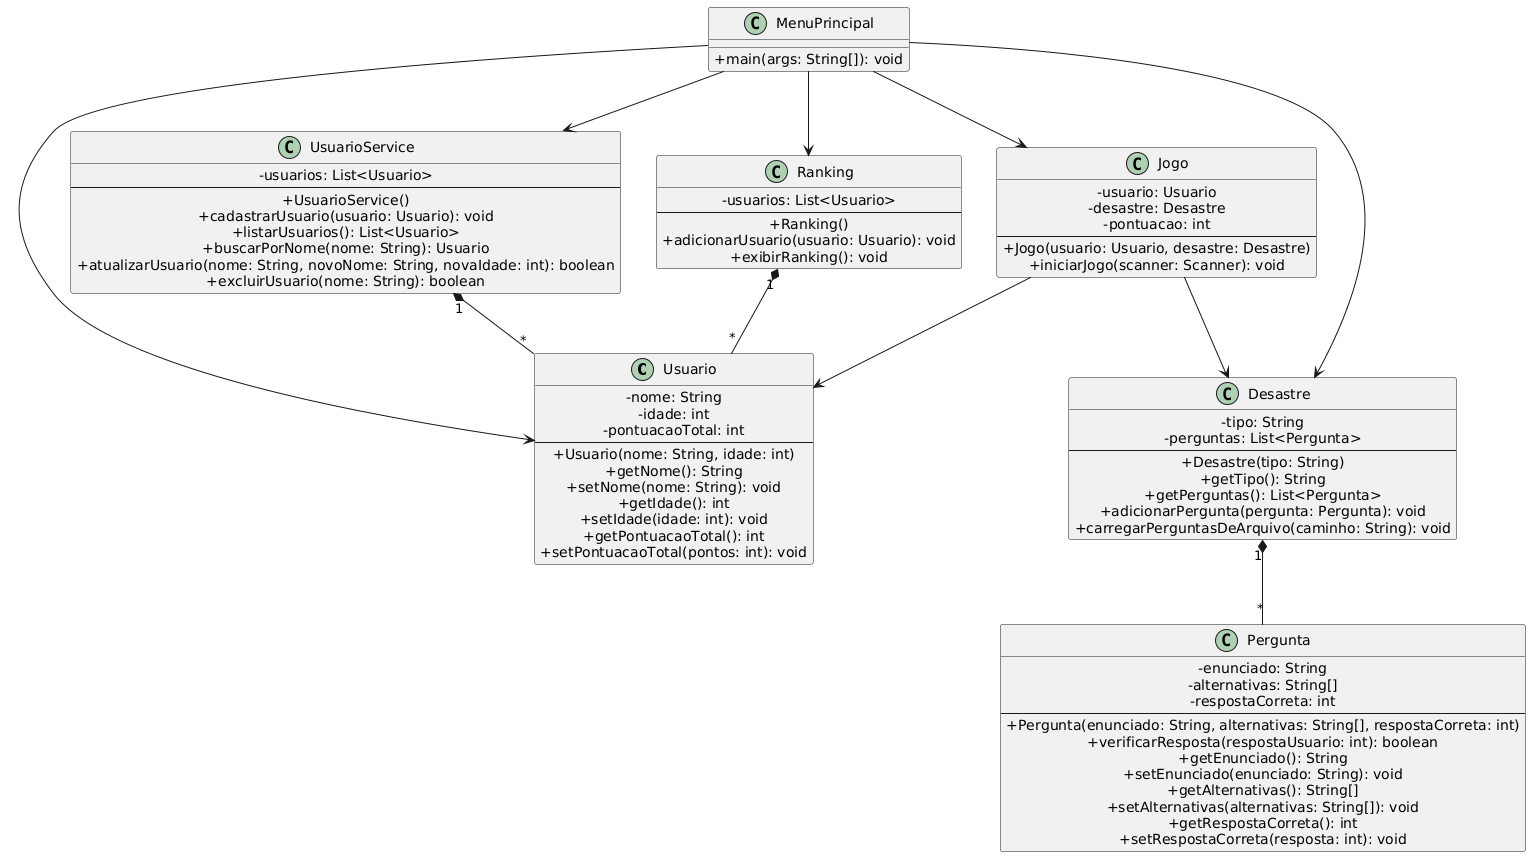

The diagram above was rendered by PlantUML. Its source (embedded in the PNG):
@startuml
skinparam classAttributeIconSize 0
skinparam defaultTextAlignment center

class Usuario {
  - nome: String
  - idade: int
  - pontuacaoTotal: int
  --
  +Usuario(nome: String, idade: int)
  +getNome(): String
  +setNome(nome: String): void
  +getIdade(): int
  +setIdade(idade: int): void
  +getPontuacaoTotal(): int
  +setPontuacaoTotal(pontos: int): void
}

class UsuarioService {
  - usuarios: List<Usuario>
  --
  +UsuarioService()
  +cadastrarUsuario(usuario: Usuario): void
  +listarUsuarios(): List<Usuario>
  +buscarPorNome(nome: String): Usuario
  +atualizarUsuario(nome: String, novoNome: String, novaIdade: int): boolean
  +excluirUsuario(nome: String): boolean
}

class Ranking {
  - usuarios: List<Usuario>
  --
  +Ranking()
  +adicionarUsuario(usuario: Usuario): void
  +exibirRanking(): void
}

class Pergunta {
  - enunciado: String
  - alternativas: String[]
  - respostaCorreta: int
  --
  +Pergunta(enunciado: String, alternativas: String[], respostaCorreta: int)
  +verificarResposta(respostaUsuario: int): boolean
  +getEnunciado(): String
  +setEnunciado(enunciado: String): void
  +getAlternativas(): String[]
  +setAlternativas(alternativas: String[]): void
  +getRespostaCorreta(): int
  +setRespostaCorreta(resposta: int): void
}

class Desastre {
  - tipo: String
  - perguntas: List<Pergunta>
  --
  +Desastre(tipo: String)
  +getTipo(): String
  +getPerguntas(): List<Pergunta>
  +adicionarPergunta(pergunta: Pergunta): void
  +carregarPerguntasDeArquivo(caminho: String): void
}

class Jogo {
  - usuario: Usuario
  - desastre: Desastre
  - pontuacao: int
  --
  +Jogo(usuario: Usuario, desastre: Desastre)
  +iniciarJogo(scanner: Scanner): void
}

class MenuPrincipal {
  +main(args: String[]): void
}

' Relacionamentos
Desastre "1" *-- "*" Pergunta
Ranking "1" *-- "*" Usuario
UsuarioService "1" *-- "*" Usuario
Jogo --> Usuario
Jogo --> Desastre
MenuPrincipal --> Usuario
MenuPrincipal --> Desastre
MenuPrincipal --> Jogo
MenuPrincipal --> Ranking
MenuPrincipal --> UsuarioService
@enduml